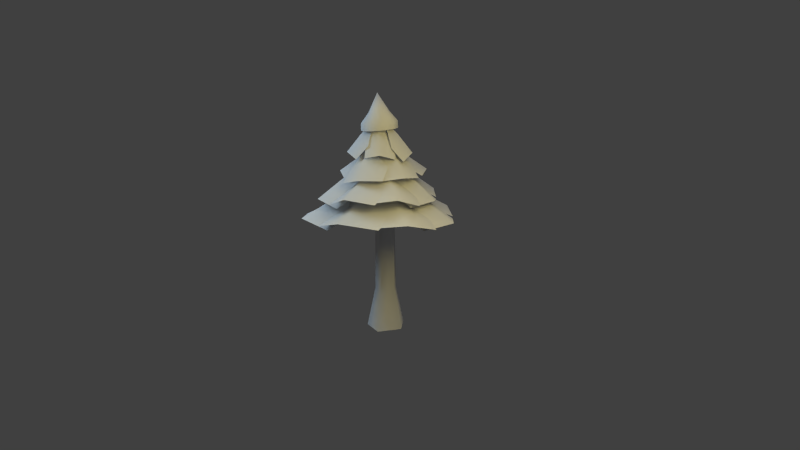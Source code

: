 # Source: farm_tree_01.blend  (saved by Blender 2.59.0; exported with 4.5.12 LTS)
import bpy
from mathutils import Matrix  # noqa: F401  (used for matrix-valued properties, if any)

bpy.ops.wm.read_factory_settings(use_empty=True)
scene = bpy.context.scene
scene.name = 'Scene'

# ---- collections
col_collection_1 = bpy.data.collections.new('Collection 1'); scene.collection.children.link(col_collection_1)

# ---- materials (node trees are filled in below, after node groups)
mat_farm_tree = bpy.data.materials.new('farm_tree')
mat_farm_tree.alpha_threshold = 0.0
mat_farm_tree.use_transparent_shadow = False
mat_farm_tree.roughness = 0.5
mat_farm_tree.specular_intensity = 0.0

# ---- material node trees

# ---- world
world_world = bpy.data.worlds.new('World'); scene.world = world_world
world_world.color = (0.05088, 0.05088, 0.05088)
world_world.use_sun_shadow = False
world_world.sun_shadow_jitter_overblur = 0.0
world_world.cycles.sampling_method = 'MANUAL'
world_world.cycles.sample_map_resolution = 256

# ---- cameras
cam_camera = bpy.data.cameras.new('Camera')
cam_camera.clip_end = 100.0
cam_camera.lens = 35.0
cam_camera.ortho_scale = 7.314
cam_camera.dof.focus_distance = 0.0
cam_camera.dof.aperture_fstop = 128.0

# ---- lights
light_point_001 = bpy.data.lights.new('Point.001', 'POINT')
light_point_001.color = (1.0, 0.8416, 0.3305)
light_point_001.transmission_factor = 0.0
light_point_001.energy = 200.0
light_point_001.shadow_buffer_clip_start = 0.5
light_point_001.shadow_soft_size = 1.0
light_point_001.shadow_maximum_resolution = 0.006
light_point_001.use_absolute_resolution = True
light_point_001.cycles.use_multiple_importance_sampling = False
light_point = bpy.data.lights.new('Point', 'POINT')
light_point.color = (0.5765, 0.8011, 1.0)
light_point.transmission_factor = 0.0
light_point.energy = 200.0
light_point.shadow_buffer_clip_start = 0.5
light_point.shadow_soft_size = 1.0
light_point.shadow_maximum_resolution = 0.006
light_point.use_absolute_resolution = True
light_point.cycles.use_multiple_importance_sampling = False
light_hemi = bpy.data.lights.new('Hemi', 'SUN')
light_hemi.transmission_factor = 0.0
light_hemi.angle = 1.571
light_hemi.energy = 0.5
light_hemi.shadow_buffer_clip_start = 0.5
light_hemi.shadow_soft_size = 1.0
light_hemi.shadow_cascade_max_distance = 1000.0
light_hemi.cycles.use_multiple_importance_sampling = False

# ---- meshes
me_farm_tree_mesh = bpy.data.meshes.new('farm_tree_mesh')
me_farm_tree_mesh.from_pydata([(-0.07144, 3.368, 0.0454), (-0.1023, 3.101, 0.1837), (-0.01387, 3.109, 0.1928), (0.06301, 3.117, 0.148), (0.09895, 3.12, 0.06652), (0.08023, 3.119, -0.02058), (0.014, 3.113, -0.08004), (-0.07444, 3.105, -0.08913), (-0.1513, 3.098, -0.04438), (-0.1873, 3.094, 0.03711), (-0.1685, 3.096, 0.1242), (-0.2629, 2.951, 0.1753), (-0.146, 2.961, 0.2803), (-0.2633, 2.849, 0.1736), (-0.146, 2.86, 0.279), (-0.296, 2.948, 0.02146), (-0.2965, 2.847, 0.01924), (-0.2325, 2.954, -0.1224), (-0.2328, 2.853, -0.1252), (-0.09677, 2.967, -0.2015), (-0.09655, 2.866, -0.2045), (0.05941, 2.981, -0.1854), (0.06021, 2.88, -0.1884), (0.1764, 2.991, -0.08041), (0.1776, 2.89, -0.08301), (0.2094, 2.994, 0.07341), (0.2108, 2.892, 0.07138), (0.1459, 2.987, 0.2173), (0.1471, 2.886, 0.2158), (0.01019, 2.975, 0.2963), (0.01081, 2.874, 0.2951), (-0.2564, -0.004486, 0.1332), (-0.1497, 0.5699, 0.06558), (-0.1291, 0.5699, -0.1215), (-0.2205, -0.004486, -0.2078), (0.04252, -0.004486, 0.2917), (0.02184, 0.5699, 0.1727), (-0.1342, 1.752, 0.05544), (-0.1158, 1.752, -0.1122), (0.0195, 1.752, 0.1248), (0.0552, 0.5699, -0.1598), (0.1007, -0.004486, -0.2744), (0.1485, 0.5699, 0.01389), (0.2632, -0.004486, 0.02233), (0.0494, 1.752, -0.1464), (0.133, 1.789, 4.1e-05), (0.133, 1.752, 4.1e-05), (0.3268, 2.077, -0.3766), (0.1648, 2.423, 0.0227), (0.475, 2.211, -0.01609), (0.6016, 1.884, -0.3811), (0.801, 1.949, -0.02904), (0.3804, 2.089, 0.3058), (0.6554, 1.91, 0.3337), (0.6561, 2.067, 0.639), (0.3719, 2.233, 0.3811), (0.105, 2.11, 0.583), (0.3119, 2.012, 0.8199), (0.08929, 2.358, 0.1632), (0.7616, 1.932, 0.2668), (0.5308, 2.045, 0.05089), (-0.208, 2.051, -0.5012), (0.04283, 2.388, -0.142), (0.1738, 2.193, -0.4378), (-0.06615, 1.874, -0.7482), (0.3364, 1.949, -0.7362), (0.4054, 2.066, -0.1976), (0.5748, 1.902, -0.4276), (-0.6295, 1.949, 0.713), (-0.4216, 2.193, 0.4442), (-0.6121, 2.066, 0.1703), (-0.8159, 1.902, 0.3705), (-0.2453, 2.388, 0.1729), (-0.234, 1.874, 0.7888), (-0.05471, 2.051, 0.5675), (-0.5669, 2.051, 0.3105), (-0.2583, 2.388, -0.00056), (-0.5728, 2.193, -0.07644), (-0.8353, 1.874, 0.2152), (-0.8955, 1.949, -0.183), (-0.378, 2.066, -0.3473), (-0.6346, 1.902, -0.4728), (-0.341, 2.283, -0.5058), (-0.2043, 2.484, -0.2615), (0.06475, 2.38, -0.3175), (-0.02126, 2.245, -0.5365), (-0.05558, 2.645, -0.04035), (-0.5261, 2.221, -0.2304), (-0.4161, 2.368, -0.02315), (-0.09719, 2.368, 0.4091), (-0.07543, 2.645, 0.04878), (-0.3113, 2.484, 0.1728), (-0.3151, 2.221, 0.4961), (-0.5689, 2.283, 0.2824), (-0.338, 2.38, -0.1007), (-0.565, 2.245, -0.03881), (0.3992, 2.283, -0.4572), (0.2028, 2.484, -0.2577), (0.3319, 2.38, -0.01501), (0.5181, 2.245, -0.1588), (0.03212, 2.645, -0.05306), (0.08307, 2.221, -0.5579), (-0.08521, 2.368, -0.3944), (0.2627, 2.415, 0.2781), (-0.1206, 2.648, 0.1998), (-0.02539, 2.481, 0.445), (0.3235, 2.26, 0.499), (0.05687, 2.271, 0.7057), (-0.2818, 2.343, 0.4063), (-0.2487, 2.195, 0.6315), (0.5319, 2.284, 0.277), (0.2924, 2.499, 0.1552), (0.09483, 2.399, 0.3484), (0.2813, 2.251, 0.4792), (0.0538, 2.674, 0.05824), (0.5303, 2.23, -0.05624), (0.3309, 2.389, -0.1636), (-0.2439, 2.701, -0.1517), (-0.04694, 3.042, 0.002138), (-0.01928, 2.833, -0.177), (-0.2027, 2.511, -0.3057), (0.02532, 2.575, -0.3609), (0.1452, 2.713, -0.0731), (0.2045, 2.536, -0.2221), (0.3961, 2.56, -0.1051), (0.2309, 2.811, -0.006417), (0.246, 2.646, 0.1756), (0.3949, 2.469, 0.1163), (0.07837, 3.011, 0.09861), (0.2112, 2.546, -0.2542), (0.06979, 2.732, -0.1767), (-0.3345, 2.675, 0.1709), (-0.1197, 3.008, 0.03507), (-0.2876, 2.815, -0.04865), (-0.4738, 2.5, 0.08215), (-0.4562, 2.575, -0.1508), (-0.1423, 2.69, -0.1765), (-0.2711, 2.528, -0.2807), (0.2078, 2.575, 0.3924), (0.09086, 2.815, 0.2336), (-0.09222, 2.69, 0.2964), (-0.01293, 2.528, 0.4419), (-0.03243, 3.008, 0.09221), (0.3129, 2.5, 0.1838), (0.2179, 2.675, 0.0486), (-0.02638, 2.675, 0.3373), (-0.09672, 3.008, 0.09309), (-0.224, 2.815, 0.2309), (-0.1505, 2.5, 0.4463), (-0.3692, 2.575, 0.3642), (-0.3061, 2.69, 0.05565), (-0.4422, 2.528, 0.1502), (0.4, 2.12, 0.4927), (-0.03556, 2.349, 0.2414), (0.01775, 2.233, 0.597), (0.4183, 2.008, 0.8087), (0.05165, 2.07, 0.9808), (-0.2792, 2.045, 0.5352), (-0.2948, 1.942, 0.8476), (-0.3659, 1.923, -0.7866), (-0.2478, 2.139, -0.4481), (0.08345, 2.008, -0.4711), (0.02224, 1.868, -0.7629), (-0.1114, 2.307, -0.1388), (-0.6444, 1.829, -0.5012), (-0.552, 1.983, -0.2176), (-0.7225, 1.705, -0.2815), (-0.1331, 2.018, -0.1867), (-0.3156, 1.855, -0.5589), (-0.8462, 1.556, -0.6227), (-0.4735, 1.647, -0.9661), (0.1276, 1.729, -0.5865), (0.04574, 1.593, -0.9376), (0.08509, 1.789, 1.16), (0.03972, 1.946, 0.6986), (-0.3576, 1.764, 0.6242), (-0.3785, 1.665, 1.0), (-0.0316, 2.058, 0.2707), (0.5756, 1.729, 0.9533), (0.5511, 1.836, 0.573), (-1.182, 1.672, -0.2399), (-0.7504, 1.907, -0.1117), (-0.4897, 1.785, -0.4376), (-0.8331, 1.626, -0.5886), (-0.3297, 2.095, -0.0204), (-1.102, 1.599, 0.2392), (-0.7425, 1.77, 0.3539), (-0.05723, 1.77, 0.663), (-0.3122, 2.095, 0.1883), (-0.5481, 1.907, 0.5147), (-0.2971, 1.599, 0.9294), (-0.8262, 1.672, 0.8382), (-0.803, 1.785, 0.1851), (-1.076, 1.626, 0.426), (0.466, 1.672, -0.9055), (0.2485, 1.907, -0.5464), (0.5583, 1.785, -0.2574), (0.785, 1.626, -0.5342), (0.07328, 2.095, -0.1905), (-0.07252, 1.599, -0.92), (-0.2623, 1.77, -0.6228), (0.7261, 1.764, 0.0415), (0.1354, 2.066, 0.1767), (0.5135, 1.946, 0.4388), (1.035, 1.655, 0.3013), (0.8937, 1.786, 0.7491), (0.1564, 1.827, 0.6818), (0.4333, 1.732, 0.9667), (1.088, 1.672, -0.05467), (0.6515, 1.925, -0.03909), (0.5249, 1.807, 0.3482), (0.8929, 1.634, 0.3817), (0.2365, 2.129, 0.007584), (0.8209, 1.609, -0.4783), (0.4532, 1.795, -0.4729)], [], [(0, 1, 2), (3, 0, 2), (4, 0, 3), (5, 0, 4), (6, 0, 5), (7, 0, 6), (8, 0, 7), (9, 0, 8), (10, 0, 9), (1, 0, 10), (10, 11, 12, 1), (11, 13, 14, 12), (9, 15, 11, 10), (15, 16, 13, 11), (8, 17, 15, 9), (17, 18, 16, 15), (7, 19, 17, 8), (19, 20, 18, 17), (6, 21, 19, 7), (21, 22, 20, 19), (5, 23, 21, 6), (23, 24, 22, 21), (4, 25, 23, 5), (25, 26, 24, 23), (3, 27, 25, 4), (27, 28, 26, 25), (2, 29, 27, 3), (29, 30, 28, 27), (1, 12, 29, 2), (12, 14, 30, 29), (31, 32, 33, 34), (31, 35, 36, 32), (32, 37, 38, 33), (39, 37, 32, 36), (34, 33, 40, 41), (42, 36, 35, 43), (33, 38, 44, 40), (45, 39, 36, 42), (41, 40, 42, 43), (40, 44, 46, 42), (47, 48, 49), (50, 47, 49, 51), (49, 48, 52), (51, 49, 52, 53), (54, 55, 56, 57), (55, 58, 56), (59, 60, 55, 54), (60, 58, 55), (61, 62, 63), (64, 61, 63, 65), (63, 62, 66), (65, 63, 66, 67), (68, 69, 70, 71), (69, 72, 70), (73, 74, 69, 68), (74, 72, 69), (75, 76, 77), (78, 75, 77, 79), (77, 76, 80), (79, 77, 80, 81), (82, 83, 84, 85), (83, 86, 84), (87, 88, 83, 82), (88, 86, 83), (89, 90, 91), (92, 89, 91, 93), (91, 90, 94), (93, 91, 94, 95), (96, 97, 98, 99), (97, 100, 98), (101, 102, 97, 96), (102, 100, 97), (103, 104, 105), (106, 103, 105, 107), (105, 104, 108), (107, 105, 108, 109), (110, 111, 112, 113), (111, 114, 112), (115, 116, 111, 110), (116, 114, 111), (117, 118, 119), (120, 117, 119, 121), (119, 118, 122), (121, 119, 122, 123), (124, 125, 126, 127), (125, 128, 126), (129, 130, 125, 124), (130, 128, 125), (131, 132, 133), (134, 131, 133, 135), (133, 132, 136), (135, 133, 136, 137), (138, 139, 140, 141), (139, 142, 140), (143, 144, 139, 138), (144, 142, 139), (145, 146, 147), (148, 145, 147, 149), (147, 146, 150), (149, 147, 150, 151), (152, 153, 154), (155, 152, 154, 156), (154, 153, 157), (156, 154, 157, 158), (159, 160, 161, 162), (160, 163, 161), (164, 165, 160, 159), (165, 163, 160), (166, 167, 168), (169, 166, 168, 170), (168, 167, 171), (170, 168, 171, 172), (173, 174, 175, 176), (174, 177, 175), (178, 179, 174, 173), (179, 177, 174), (180, 181, 182, 183), (181, 184, 182), (185, 186, 181, 180), (186, 184, 181), (187, 188, 189), (190, 187, 189, 191), (189, 188, 192), (191, 189, 192, 193), (194, 195, 196, 197), (195, 198, 196), (199, 200, 195, 194), (200, 198, 195), (201, 202, 203), (204, 201, 203, 205), (203, 202, 206), (205, 203, 206, 207), (208, 209, 210, 211), (209, 212, 210), (213, 214, 209, 208), (214, 212, 209)])
me_farm_tree_mesh.polygons.foreach_set('use_smooth', [True] * 136)
_uv = me_farm_tree_mesh.uv_layers.new(name='UVMap')
_uv.uv.foreach_set('vector', [0.9831, 0.9366, 0.954, 0.8751, 0.9725, 0.8704, 0.9541, 0.8756, 0.9828, 0.9376, 0.9716, 0.871, 0.9362, 0.8861, 0.9828, 0.9376, 0.9541, 0.8756, 0.922, 0.9026, 0.9828, 0.9376, 0.9362, 0.8861, 0.9119, 0.9192, 0.9828, 0.9376, 0.922, 0.9026, 0.9139, 0.937, 0.9828, 0.9376, 0.9119, 0.9192, 0.9125, 0.9197, 0.9831, 0.9366, 0.9139, 0.9365, 0.9225, 0.9022, 0.9831, 0.9366, 0.9125, 0.9197, 0.9366, 0.886, 0.9831, 0.9366, 0.9225, 0.9022, 0.954, 0.8751, 0.9831, 0.9366, 0.9366, 0.886, 0.9366, 0.886, 0.8959, 0.8466, 0.9273, 0.8272, 0.954, 0.8751, 0.8959, 0.8466, 0.8636, 0.8167, 0.9044, 0.7915, 0.9273, 0.8272, 0.9225, 0.9022, 0.8712, 0.8751, 0.8959, 0.8466, 0.9366, 0.886, 0.8712, 0.8751, 0.8317, 0.8534, 0.8636, 0.8167, 0.8959, 0.8466, 0.9125, 0.9197, 0.8607, 0.9107, 0.8712, 0.8751, 0.9225, 0.9022, 0.8607, 0.9107, 0.8201, 0.9007, 0.8317, 0.8534, 0.8712, 0.8751, 0.9139, 0.9365, 0.8734, 0.946, 0.8607, 0.9107, 0.9125, 0.9197, 0.8734, 0.946, 0.8308, 0.9621, 0.8201, 0.9007, 0.8607, 0.9107, 0.9119, 0.9192, 0.8603, 0.9098, 0.8739, 0.9458, 0.9139, 0.937, 0.8603, 0.9098, 0.8197, 0.8996, 0.8319, 0.9612, 0.8739, 0.9458, 0.922, 0.9026, 0.872, 0.8747, 0.8603, 0.9098, 0.9119, 0.9192, 0.872, 0.8747, 0.8332, 0.8526, 0.8197, 0.8996, 0.8603, 0.9098, 0.9362, 0.8861, 0.8964, 0.8466, 0.872, 0.8747, 0.922, 0.9026, 0.8964, 0.8466, 0.8645, 0.8166, 0.8332, 0.8526, 0.872, 0.8747, 0.9541, 0.8756, 0.9273, 0.827, 0.8964, 0.8466, 0.9362, 0.8861, 0.9273, 0.827, 0.9044, 0.791, 0.8645, 0.8166, 0.8964, 0.8466, 0.9716, 0.871, 0.9684, 0.8229, 0.9273, 0.827, 0.9541, 0.8756, 0.9684, 0.8229, 0.9601, 0.7849, 0.9044, 0.791, 0.9273, 0.827, 0.954, 0.8751, 0.9273, 0.8272, 0.9687, 0.8224, 0.9725, 0.8704, 0.9273, 0.8272, 0.9044, 0.7915, 0.9599, 0.7845, 0.9687, 0.8224, 0.7018, 0.07925, 0.6749, 0.1811, 0.6263, 0.1768, 0.6348, 0.07371, 0.7018, 0.07925, 0.6348, 0.07371, 0.6263, 0.1768, 0.6749, 0.1811, 0.6749, 0.1811, 0.671, 0.359, 0.626, 0.3579, 0.6263, 0.1768, 0.626, 0.3579, 0.671, 0.359, 0.6749, 0.1811, 0.6263, 0.1768, 0.6348, 0.07371, 0.6263, 0.1768, 0.5607, 0.1785, 0.5494, 0.07161, 0.5607, 0.1785, 0.6263, 0.1768, 0.6348, 0.07371, 0.5494, 0.07161, 0.6263, 0.1768, 0.626, 0.3579, 0.5634, 0.3575, 0.5607, 0.1785, 0.5634, 0.3575, 0.626, 0.3579, 0.6263, 0.1768, 0.5607, 0.1785, 0.5494, 0.07161, 0.5607, 0.1785, 0.5098, 0.1871, 0.4801, 0.07665, 0.5607, 0.1785, 0.5634, 0.3575, 0.5187, 0.3575, 0.5098, 0.1871, 0.9983, 0.6544, 0.9275, 0.7505, 0.9057, 0.6688, 0.9751, 0.5882, 0.9983, 0.6544, 0.9057, 0.6688, 0.8767, 0.5872, 0.9057, 0.6688, 0.9275, 0.7505, 0.8033, 0.6913, 0.8767, 0.5872, 0.9057, 0.6688, 0.8033, 0.6913, 0.7734, 0.6236, 0.8767, 0.5872, 0.9057, 0.6688, 0.8033, 0.6913, 0.7734, 0.6236, 0.9057, 0.6688, 0.9275, 0.7505, 0.8033, 0.6913, 0.9751, 0.5882, 0.9983, 0.6544, 0.9057, 0.6688, 0.8767, 0.5872, 0.9983, 0.6544, 0.9275, 0.7505, 0.9057, 0.6688, 0.9983, 0.6544, 0.9275, 0.7505, 0.9057, 0.6688, 0.9751, 0.5882, 0.9983, 0.6544, 0.9057, 0.6688, 0.8767, 0.5872, 0.9057, 0.6688, 0.9275, 0.7505, 0.8033, 0.6913, 0.8767, 0.5872, 0.9057, 0.6688, 0.8033, 0.6913, 0.7734, 0.6236, 0.8767, 0.5872, 0.9057, 0.6688, 0.8033, 0.6913, 0.7734, 0.6236, 0.9057, 0.6688, 0.9275, 0.7505, 0.8033, 0.6913, 0.9751, 0.5882, 0.9983, 0.6544, 0.9057, 0.6688, 0.8767, 0.5872, 0.9983, 0.6544, 0.9275, 0.7505, 0.9057, 0.6688, 0.9983, 0.6544, 0.9275, 0.7505, 0.9057, 0.6688, 0.9751, 0.5882, 0.9983, 0.6544, 0.9057, 0.6688, 0.8767, 0.5872, 0.9057, 0.6688, 0.9275, 0.7505, 0.8033, 0.6913, 0.8767, 0.5872, 0.9057, 0.6688, 0.8033, 0.6913, 0.7734, 0.6236, 0.8767, 0.5872, 0.9057, 0.6688, 0.8033, 0.6913, 0.7734, 0.6236, 0.9057, 0.6688, 0.9275, 0.7505, 0.8033, 0.6913, 0.9751, 0.5882, 0.9983, 0.6544, 0.9057, 0.6688, 0.8767, 0.5872, 0.9983, 0.6544, 0.9275, 0.7505, 0.9057, 0.6688, 0.9983, 0.6544, 0.9275, 0.7505, 0.9057, 0.6688, 0.9751, 0.5882, 0.9983, 0.6544, 0.9057, 0.6688, 0.8767, 0.5872, 0.9057, 0.6688, 0.9275, 0.7505, 0.8033, 0.6913, 0.8767, 0.5872, 0.9057, 0.6688, 0.8033, 0.6913, 0.7734, 0.6236, 0.8767, 0.5872, 0.9057, 0.6688, 0.8033, 0.6913, 0.7734, 0.6236, 0.9057, 0.6688, 0.9275, 0.7505, 0.8033, 0.6913, 0.9751, 0.5882, 0.9983, 0.6544, 0.9057, 0.6688, 0.8767, 0.5872, 0.9983, 0.6544, 0.9275, 0.7505, 0.9057, 0.6688, 0.9983, 0.6544, 0.9275, 0.7505, 0.9057, 0.6688, 0.9751, 0.5882, 0.9983, 0.6544, 0.9057, 0.6688, 0.8767, 0.5872, 0.9057, 0.6688, 0.9275, 0.7505, 0.8033, 0.6913, 0.8767, 0.5872, 0.9057, 0.6688, 0.8033, 0.6913, 0.7734, 0.6236, 0.8767, 0.5872, 0.9057, 0.6688, 0.8033, 0.6913, 0.7734, 0.6236, 0.9057, 0.6688, 0.9275, 0.7505, 0.8033, 0.6913, 0.9751, 0.5882, 0.9983, 0.6544, 0.9057, 0.6688, 0.8767, 0.5872, 0.9983, 0.6544, 0.9275, 0.7505, 0.9057, 0.6688, 0.9983, 0.6544, 0.9275, 0.7505, 0.9057, 0.6688, 0.9751, 0.5882, 0.9983, 0.6544, 0.9057, 0.6688, 0.8767, 0.5872, 0.9057, 0.6688, 0.9275, 0.7505, 0.8033, 0.6913, 0.8767, 0.5872, 0.9057, 0.6688, 0.8033, 0.6913, 0.7734, 0.6236, 0.8767, 0.5872, 0.9057, 0.6688, 0.8033, 0.6913, 0.7734, 0.6236, 0.9057, 0.6688, 0.9275, 0.7505, 0.8033, 0.6913, 0.9751, 0.5882, 0.9983, 0.6544, 0.9057, 0.6688, 0.8767, 0.5872, 0.9983, 0.6544, 0.9275, 0.7505, 0.9057, 0.6688, 0.9983, 0.6544, 0.9275, 0.7505, 0.9057, 0.6688, 0.9751, 0.5882, 0.9983, 0.6544, 0.9057, 0.6688, 0.8767, 0.5872, 0.9057, 0.6688, 0.9275, 0.7505, 0.8033, 0.6913, 0.8767, 0.5872, 0.9057, 0.6688, 0.8033, 0.6913, 0.7734, 0.6236, 0.8767, 0.5872, 0.9057, 0.6688, 0.8033, 0.6913, 0.7734, 0.6236, 0.9057, 0.6688, 0.9275, 0.7505, 0.8033, 0.6913, 0.9751, 0.5882, 0.9983, 0.6544, 0.9057, 0.6688, 0.8767, 0.5872, 0.9983, 0.6544, 0.9275, 0.7505, 0.9057, 0.6688, 0.9983, 0.6544, 0.9275, 0.7505, 0.9057, 0.6688, 0.9751, 0.5882, 0.9983, 0.6544, 0.9057, 0.6688, 0.8767, 0.5872, 0.9057, 0.6688, 0.9275, 0.7505, 0.8033, 0.6913, 0.8767, 0.5872, 0.9057, 0.6688, 0.8033, 0.6913, 0.7734, 0.6236, 0.9983, 0.6544, 0.9275, 0.7505, 0.9057, 0.6688, 0.9751, 0.5882, 0.9983, 0.6544, 0.9057, 0.6688, 0.8767, 0.5872, 0.9057, 0.6688, 0.9275, 0.7505, 0.8033, 0.6913, 0.8767, 0.5872, 0.9057, 0.6688, 0.8033, 0.6913, 0.7734, 0.6236, 0.8767, 0.5872, 0.9057, 0.6688, 0.8033, 0.6913, 0.7734, 0.6236, 0.9057, 0.6688, 0.9275, 0.7505, 0.8033, 0.6913, 0.9751, 0.5882, 0.9983, 0.6544, 0.9057, 0.6688, 0.8767, 0.5872, 0.9983, 0.6544, 0.9275, 0.7505, 0.9057, 0.6688, 0.9983, 0.6544, 0.9275, 0.7505, 0.9057, 0.6688, 0.9751, 0.5882, 0.9983, 0.6544, 0.9057, 0.6688, 0.8767, 0.5872, 0.9057, 0.6688, 0.9275, 0.7505, 0.8033, 0.6913, 0.8767, 0.5872, 0.9057, 0.6688, 0.8033, 0.6913, 0.7734, 0.6236, 0.8767, 0.5872, 0.9057, 0.6688, 0.8033, 0.6913, 0.7734, 0.6236, 0.9057, 0.6688, 0.9275, 0.7505, 0.8033, 0.6913, 0.9751, 0.5882, 0.9983, 0.6544, 0.9057, 0.6688, 0.8767, 0.5872, 0.9983, 0.6544, 0.9275, 0.7505, 0.9057, 0.6688, 0.8767, 0.5872, 0.9057, 0.6688, 0.8033, 0.6913, 0.7734, 0.6236, 0.9057, 0.6688, 0.9275, 0.7505, 0.8033, 0.6913, 0.9751, 0.5882, 0.9983, 0.6544, 0.9057, 0.6688, 0.8767, 0.5872, 0.9983, 0.6544, 0.9275, 0.7505, 0.9057, 0.6688, 0.9983, 0.6544, 0.9275, 0.7505, 0.9057, 0.6688, 0.9751, 0.5882, 0.9983, 0.6544, 0.9057, 0.6688, 0.8767, 0.5872, 0.9057, 0.6688, 0.9275, 0.7505, 0.8033, 0.6913, 0.8767, 0.5872, 0.9057, 0.6688, 0.8033, 0.6913, 0.7734, 0.6236, 0.8767, 0.5872, 0.9057, 0.6688, 0.8033, 0.6913, 0.7734, 0.6236, 0.9057, 0.6688, 0.9275, 0.7505, 0.8033, 0.6913, 0.9751, 0.5882, 0.9983, 0.6544, 0.9057, 0.6688, 0.8767, 0.5872, 0.9983, 0.6544, 0.9275, 0.7505, 0.9057, 0.6688, 0.9983, 0.6544, 0.9275, 0.7505, 0.9057, 0.6688, 0.9751, 0.5882, 0.9983, 0.6544, 0.9057, 0.6688, 0.8767, 0.5872, 0.9057, 0.6688, 0.9275, 0.7505, 0.8033, 0.6913, 0.8767, 0.5872, 0.9057, 0.6688, 0.8033, 0.6913, 0.7734, 0.6236, 0.8767, 0.5872, 0.9057, 0.6688, 0.8033, 0.6913, 0.7734, 0.6236, 0.9057, 0.6688, 0.9275, 0.7505, 0.8033, 0.6913, 0.9751, 0.5882, 0.9983, 0.6544, 0.9057, 0.6688, 0.8767, 0.5872, 0.9983, 0.6544, 0.9275, 0.7505, 0.9057, 0.6688])
me_farm_tree_mesh.materials.append(mat_farm_tree)
me_farm_tree_mesh.use_remesh_preserve_volume = False
me_farm_tree_mesh.use_remesh_preserve_attributes = False
me_farm_tree_mesh.use_mirror_vertex_groups = False
me_farm_tree_mesh.update()

# ---- objects
ob_farm_tree = bpy.data.objects.new('farm_tree', me_farm_tree_mesh)
ob_point_001 = bpy.data.objects.new('Point.001', light_point_001)
ob_point = bpy.data.objects.new('Point', light_point)
ob_hemi = bpy.data.objects.new('Hemi', light_hemi)
ob_camera = bpy.data.objects.new('Camera', cam_camera)

# ---- transforms, parenting, visibility, modifiers, constraints
ob_farm_tree.location = (0.0, 0.0, 0.0)
ob_farm_tree.rotation_euler = (1.571, -0.0, 0.0)
ob_farm_tree.lineart.crease_threshold = 0.0
ob_point_001.location = (3.0, -2.0, 4.0)
ob_point_001.lineart.crease_threshold = 0.0
ob_point.location = (-3.0, -2.0, 4.0)
ob_point.lineart.crease_threshold = 0.0
ob_hemi.location = (0.0, 0.0, 7.0)
ob_hemi.lineart.crease_threshold = 0.0
ob_camera.location = (6.246, -8.635, 4.326)
ob_camera.rotation_euler = (1.312, 0.01082, 0.6042)
ob_camera.lock_rotations_4d = False
ob_camera.empty_display_type = 'ARROWS'
ob_camera.color = (0.0, 0.0, 0.0, 0.0)
ob_camera.display_type = 'WIRE'
ob_camera.lineart.crease_threshold = 0.0

# ---- collection membership
col_collection_1.objects.link(ob_farm_tree)
col_collection_1.objects.link(ob_point_001)
col_collection_1.objects.link(ob_point)
col_collection_1.objects.link(ob_hemi)
col_collection_1.objects.link(ob_camera)

# ---- scene / render settings (as saved in the file)
scene.camera = ob_camera
scene.frame_start = 1; scene.frame_end = 250; scene.frame_set(0)
scene.render.engine = 'BLENDER_EEVEE_NEXT'
scene.render.image_settings.color_mode = 'RGB'
scene.render.image_settings.compression = 90
scene.render.resolution_percentage = 50
scene.render.dither_intensity = 0.0
scene.render.bake_margin = 2
scene.render.bake_bias = 0.0
scene.cycles.use_denoising = False
scene.cycles.samples = 10
scene.cycles.sampling_pattern = 'TABULATED_SOBOL'
scene.cycles.light_sampling_threshold = 0.0
scene.cycles.use_adaptive_sampling = False
scene.cycles.use_light_tree = False
scene.cycles.blur_glossy = 0.0
scene.cycles.volume_bounces = 1
scene.cycles.pixel_filter_type = 'GAUSSIAN'
scene.cycles.sample_clamp_indirect = 0.0
scene.view_settings.view_transform = 'Standard'
bpy.context.view_layer.update()
